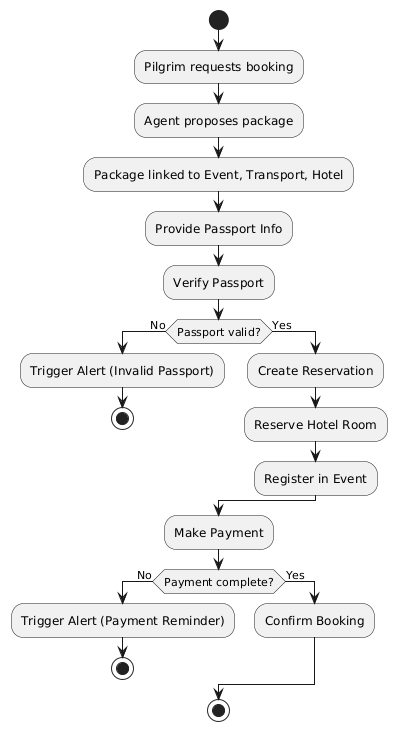

The diagram above was rendered by PlantUML. Its source (embedded in the PNG):
@startuml
start

:Pilgrim requests booking;

:Agent proposes package;
:Package linked to Event, Transport, Hotel;

:Provide Passport Info;
:Verify Passport;

if (Passport valid?) then (No)
  :Trigger Alert (Invalid Passport);
  stop
else (Yes)
  :Create Reservation;
  :Reserve Hotel Room;
  :Register in Event;
endif

:Make Payment;

if (Payment complete?) then (No)
  :Trigger Alert (Payment Reminder);
  stop
else (Yes)
  :Confirm Booking;
endif

stop
@enduml